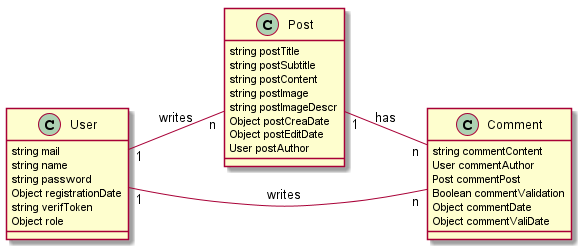

The diagram above was rendered by PlantUML. Its source (embedded in the PNG):
@startuml
left to right direction

class User {
    string mail
    string name
    string password
    Object registrationDate
    string verifToken
    Object role
}

class Post {
    string postTitle
    string postSubtitle
    string postContent
    string postImage
    string postImageDescr
    Object postCreaDate
    Object postEditDate
    User postAuthor
}

class Comment {
    string commentContent
    User commentAuthor
    Post commentPost
    Boolean commentValidation
    Object commentDate
    Object commentValiDate
}

User "1"--"n" Post :writes
User "1"--"n" Comment :writes
Post "1"--"n" Comment :has
@enduml